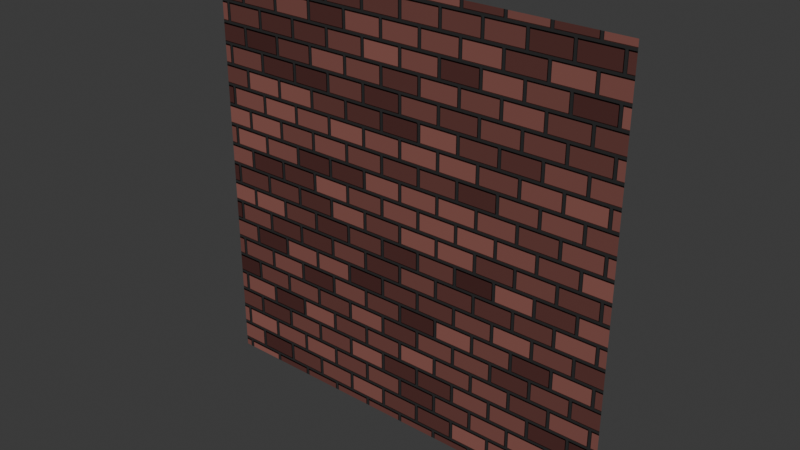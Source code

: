# Source: Brick_Texture.blend  (saved by Blender 4.3.34; exported with 4.5.12 LTS)
import bpy
from mathutils import Matrix  # noqa: F401  (used for matrix-valued properties, if any)

bpy.ops.wm.read_factory_settings(use_empty=True)
scene = bpy.context.scene
scene.name = 'Scene'

# ---- collections
col_collection = bpy.data.collections.new('Collection'); scene.collection.children.link(col_collection)

# ---- materials (node trees are filled in below, after node groups)
mat_material_001 = bpy.data.materials.new('Material.001')

# ---- material node trees
mat_material_001.use_nodes = True; mat_material_001.node_tree.nodes.clear()
_N = mat_material_001.node_tree.nodes; _L = mat_material_001.node_tree.links
n0 = _N.new('ShaderNodeBsdfPrincipled'); n0.name = 'Principled BSDF'; n0.location = (10, 300)
n0.inputs[1].default_value = 0.2
n0.inputs[2].default_value = 1.0
n0.inputs[3].default_value = 1.0
n1 = _N.new('ShaderNodeOutputMaterial'); n1.name = 'Material Output'; n1.location = (300, 300)
n2 = _N.new('ShaderNodeTexBrick'); n2.name = 'Brick Texture'; n2.location = (-392, 240)
n2.squash_frequency = 3
n2.inputs[1].default_value = (0.3201, 0.1271, 0.1066, 1.0)
n2.inputs[2].default_value = (0.08088, 0.03112, 0.02869, 1.0)
n2.inputs[3].default_value = (0.03781, 0.03781, 0.03781, 1.0)
n2.inputs[4].default_value = 2.6
n3 = _N.new('ShaderNodeBump'); n3.name = 'Bump'; n3.location = (-182, 139)
n3.inputs[1].default_value = 9.3
n3.inputs[2].default_value = 1.0
n4 = _N.new('ShaderNodeTexCoord'); n4.name = 'Texture Coordinate'; n4.location = (-655, 140)
_L.new(n0.outputs[0], n1.inputs[0])
_L.new(n3.outputs[0], n0.inputs[5])
_L.new(n2.outputs[1], n3.inputs[3])
_L.new(n2.outputs[0], n0.inputs[0])
_L.new(n4.outputs[3], n2.inputs[0])
n1.is_active_output = True

# ---- world
world_world = bpy.data.worlds.new('World'); scene.world = world_world
world_world.use_nodes = True; world_world.node_tree.nodes.clear()
_N = world_world.node_tree.nodes; _L = world_world.node_tree.links
n0 = _N.new('ShaderNodeOutputWorld'); n0.name = 'World Output'; n0.location = (300, 300)
n1 = _N.new('ShaderNodeBackground'); n1.name = 'Background'; n1.location = (10, 300)
n1.inputs[0].default_value = (0.05088, 0.05088, 0.05088, 1.0)
_L.new(n1.outputs[0], n0.inputs[0])
n0.is_active_output = True
world_world.color = (0.05088, 0.05088, 0.05088)
world_world.sun_shadow_jitter_overblur = 0.0

# ---- meshes
me_plane = bpy.data.meshes.new('Plane')
me_plane.from_pydata([(-1.0, -1.0, 0.0), (1.0, -1.0, 0.0), (-1.0, 1.0, 0.0), (1.0, 1.0, 0.0)], [], [(0, 1, 3, 2)])
_uv = me_plane.uv_layers.new(name='UVMap')
_uv.uv.foreach_set('vector', [0.0, 0.0, 1.0, 0.0, 1.0, 1.0, 0.0, 1.0])
me_plane.materials.append(mat_material_001)
me_plane.update()

# ---- objects
ob_plane = bpy.data.objects.new('Plane', me_plane)

# ---- transforms, parenting, visibility, modifiers, constraints
ob_plane.location = (0.0, 0.0, 0.0)
ob_plane.rotation_euler = (1.571, -0.0, 0.0)

# ---- collection membership
col_collection.objects.link(ob_plane)

# ---- scene / render settings (as saved in the file)
scene.frame_start = 1; scene.frame_end = 250; scene.frame_set(1)
scene.render.engine = 'BLENDER_EEVEE_NEXT'
bpy.context.view_layer.update()

# ---- added for rendering (the .blend has no active camera and no usable light): camera, sun
cam_auto = bpy.data.cameras.new('AutoCamera')
cam_auto.lens = 50.0
cam_auto.sensor_width = 36.0
cam_auto.clip_end = 1000.0
ob_auto_camera = bpy.data.objects.new('AutoCamera', cam_auto)
scene.collection.objects.link(ob_auto_camera)
ob_auto_camera.location = (2.61693, -3.14032, 2.09354)
ob_auto_camera.rotation_euler = (1.09748, -7.21219e-08, 0.694738)
scene.camera = ob_auto_camera
light_auto_sun = bpy.data.lights.new('AutoSun', 'SUN')
light_auto_sun.energy = 3.0
light_auto_sun.angle = 0.0523599
ob_auto_sun = bpy.data.objects.new('AutoSun', light_auto_sun)
scene.collection.objects.link(ob_auto_sun)
ob_auto_sun.rotation_euler = (0.872665, 0.174533, 0.523599)
bpy.context.view_layer.update()
